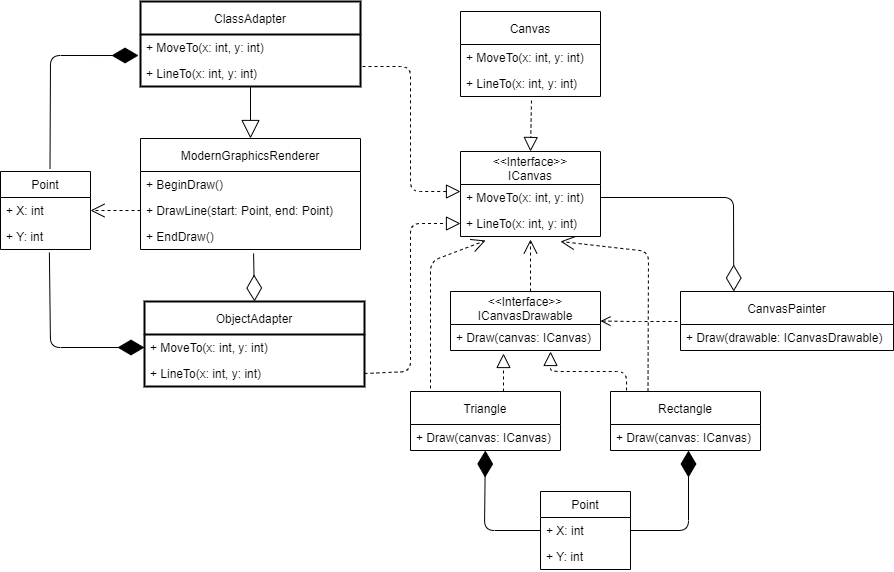

The diagram above was exported from draw.io. Its source (the exported page's mxGraphModel, read from the mxfile embedded in the PNG):
<mxGraphModel dx="780" dy="1872" grid="1" gridSize="10" guides="1" tooltips="1" connect="1" arrows="1" fold="1" page="1" pageScale="1" pageWidth="827" pageHeight="1169" math="0" shadow="0">
  <root>
    <mxCell id="WIyWlLk6GJQsqaUBKTNV-0" />
    <mxCell id="WIyWlLk6GJQsqaUBKTNV-1" parent="WIyWlLk6GJQsqaUBKTNV-0" />
    <mxCell id="jIRXNwUrJ_iW2fzHS3Rx-0" value="&lt;&lt;Interface&gt;&gt;&#10;ICanvas" style="swimlane;fontStyle=0;childLayout=stackLayout;horizontal=1;startSize=33;fillColor=none;horizontalStack=0;resizeParent=1;resizeParentMax=0;resizeLast=0;collapsible=1;marginBottom=0;" parent="WIyWlLk6GJQsqaUBKTNV-1" vertex="1">
      <mxGeometry x="620" y="80" width="140" height="85" as="geometry" />
    </mxCell>
    <mxCell id="jIRXNwUrJ_iW2fzHS3Rx-2" value="+ MoveTo(x: int, y: int)" style="text;strokeColor=none;fillColor=none;align=left;verticalAlign=top;spacingLeft=4;spacingRight=4;overflow=hidden;rotatable=0;points=[[0,0.5],[1,0.5]];portConstraint=eastwest;" parent="jIRXNwUrJ_iW2fzHS3Rx-0" vertex="1">
      <mxGeometry y="33" width="140" height="26" as="geometry" />
    </mxCell>
    <mxCell id="jIRXNwUrJ_iW2fzHS3Rx-3" value="+ LineTo(x: int, y: int)" style="text;strokeColor=none;fillColor=none;align=left;verticalAlign=top;spacingLeft=4;spacingRight=4;overflow=hidden;rotatable=0;points=[[0,0.5],[1,0.5]];portConstraint=eastwest;" parent="jIRXNwUrJ_iW2fzHS3Rx-0" vertex="1">
      <mxGeometry y="59" width="140" height="26" as="geometry" />
    </mxCell>
    <mxCell id="jIRXNwUrJ_iW2fzHS3Rx-42" value="" style="endArrow=diamondThin;endFill=1;endSize=24;html=1;exitX=0.543;exitY=1.115;exitDx=0;exitDy=0;entryX=0;entryY=0.5;entryDx=0;entryDy=0;exitPerimeter=0;" parent="WIyWlLk6GJQsqaUBKTNV-1" source="jIRXNwUrJ_iW2fzHS3Rx-40" target="jIRXNwUrJ_iW2fzHS3Rx-15" edge="1">
      <mxGeometry width="160" relative="1" as="geometry">
        <mxPoint x="100" y="270" as="sourcePoint" />
        <mxPoint x="289" y="138" as="targetPoint" />
        <Array as="points">
          <mxPoint x="210" y="276" />
        </Array>
      </mxGeometry>
    </mxCell>
    <mxCell id="jIRXNwUrJ_iW2fzHS3Rx-10" value="Canvas" style="swimlane;fontStyle=0;childLayout=stackLayout;horizontal=1;startSize=33;fillColor=none;horizontalStack=0;resizeParent=1;resizeParentMax=0;resizeLast=0;collapsible=1;marginBottom=0;" parent="WIyWlLk6GJQsqaUBKTNV-1" vertex="1">
      <mxGeometry x="620" y="-60" width="140" height="85" as="geometry" />
    </mxCell>
    <mxCell id="jIRXNwUrJ_iW2fzHS3Rx-12" value="+ MoveTo(x: int, y: int)" style="text;strokeColor=none;fillColor=none;align=left;verticalAlign=top;spacingLeft=4;spacingRight=4;overflow=hidden;rotatable=0;points=[[0,0.5],[1,0.5]];portConstraint=eastwest;" parent="jIRXNwUrJ_iW2fzHS3Rx-10" vertex="1">
      <mxGeometry y="33" width="140" height="26" as="geometry" />
    </mxCell>
    <mxCell id="jIRXNwUrJ_iW2fzHS3Rx-13" value="+ LineTo(x: int, y: int)" style="text;strokeColor=none;fillColor=none;align=left;verticalAlign=top;spacingLeft=4;spacingRight=4;overflow=hidden;rotatable=0;points=[[0,0.5],[1,0.5]];portConstraint=eastwest;" parent="jIRXNwUrJ_iW2fzHS3Rx-10" vertex="1">
      <mxGeometry y="59" width="140" height="26" as="geometry" />
    </mxCell>
    <mxCell id="jIRXNwUrJ_iW2fzHS3Rx-50" value="&lt;&lt;Interface&gt;&gt;&#10;ICanvasDrawable" style="swimlane;fontStyle=0;childLayout=stackLayout;horizontal=1;startSize=33;fillColor=none;horizontalStack=0;resizeParent=1;resizeParentMax=0;resizeLast=0;collapsible=1;marginBottom=0;" parent="WIyWlLk6GJQsqaUBKTNV-1" vertex="1">
      <mxGeometry x="610" y="220" width="150" height="59" as="geometry" />
    </mxCell>
    <mxCell id="jIRXNwUrJ_iW2fzHS3Rx-51" value="+ Draw(canvas: ICanvas)" style="text;strokeColor=none;fillColor=none;align=left;verticalAlign=top;spacingLeft=4;spacingRight=4;overflow=hidden;rotatable=0;points=[[0,0.5],[1,0.5]];portConstraint=eastwest;" parent="jIRXNwUrJ_iW2fzHS3Rx-50" vertex="1">
      <mxGeometry y="33" width="150" height="26" as="geometry" />
    </mxCell>
    <mxCell id="jIRXNwUrJ_iW2fzHS3Rx-59" value="" style="html=1;verticalAlign=bottom;endArrow=open;dashed=1;endSize=8;entryX=1;entryY=0.5;entryDx=0;entryDy=0;" parent="WIyWlLk6GJQsqaUBKTNV-1" target="jIRXNwUrJ_iW2fzHS3Rx-50" edge="1">
      <mxGeometry relative="1" as="geometry">
        <mxPoint x="837" y="250" as="sourcePoint" />
        <mxPoint x="420" y="270" as="targetPoint" />
        <Array as="points">
          <mxPoint x="790" y="250" />
        </Array>
      </mxGeometry>
    </mxCell>
    <mxCell id="jIRXNwUrJ_iW2fzHS3Rx-60" value="" style="endArrow=block;dashed=1;endFill=0;endSize=12;html=1;exitX=1;exitY=0.5;exitDx=0;exitDy=0;entryX=0;entryY=0.5;entryDx=0;entryDy=0;" parent="WIyWlLk6GJQsqaUBKTNV-1" source="jIRXNwUrJ_iW2fzHS3Rx-23" target="jIRXNwUrJ_iW2fzHS3Rx-3" edge="1">
      <mxGeometry width="160" relative="1" as="geometry">
        <mxPoint x="380" y="270" as="sourcePoint" />
        <mxPoint x="620" y="126" as="targetPoint" />
        <Array as="points">
          <mxPoint x="570" y="300" />
          <mxPoint x="570" y="152" />
        </Array>
      </mxGeometry>
    </mxCell>
    <mxCell id="jIRXNwUrJ_iW2fzHS3Rx-61" value="" style="endArrow=block;dashed=1;endFill=0;endSize=12;html=1;exitX=0.507;exitY=1.154;exitDx=0;exitDy=0;exitPerimeter=0;entryX=0.5;entryY=0;entryDx=0;entryDy=0;" parent="WIyWlLk6GJQsqaUBKTNV-1" source="jIRXNwUrJ_iW2fzHS3Rx-13" target="jIRXNwUrJ_iW2fzHS3Rx-0" edge="1">
      <mxGeometry width="160" relative="1" as="geometry">
        <mxPoint x="380" y="270" as="sourcePoint" />
        <mxPoint x="560" y="50" as="targetPoint" />
      </mxGeometry>
    </mxCell>
    <mxCell id="jIRXNwUrJ_iW2fzHS3Rx-64" value="Triangle" style="swimlane;fontStyle=0;childLayout=stackLayout;horizontal=1;startSize=33;fillColor=none;horizontalStack=0;resizeParent=1;resizeParentMax=0;resizeLast=0;collapsible=1;marginBottom=0;" parent="WIyWlLk6GJQsqaUBKTNV-1" vertex="1">
      <mxGeometry x="570" y="320" width="150" height="59" as="geometry" />
    </mxCell>
    <mxCell id="jIRXNwUrJ_iW2fzHS3Rx-65" value="+ Draw(canvas: ICanvas)" style="text;strokeColor=none;fillColor=none;align=left;verticalAlign=top;spacingLeft=4;spacingRight=4;overflow=hidden;rotatable=0;points=[[0,0.5],[1,0.5]];portConstraint=eastwest;" parent="jIRXNwUrJ_iW2fzHS3Rx-64" vertex="1">
      <mxGeometry y="33" width="150" height="26" as="geometry" />
    </mxCell>
    <mxCell id="jIRXNwUrJ_iW2fzHS3Rx-66" value="Rectangle" style="swimlane;fontStyle=0;childLayout=stackLayout;horizontal=1;startSize=33;fillColor=none;horizontalStack=0;resizeParent=1;resizeParentMax=0;resizeLast=0;collapsible=1;marginBottom=0;" parent="WIyWlLk6GJQsqaUBKTNV-1" vertex="1">
      <mxGeometry x="770" y="320" width="150" height="59" as="geometry" />
    </mxCell>
    <mxCell id="jIRXNwUrJ_iW2fzHS3Rx-67" value="+ Draw(canvas: ICanvas)" style="text;strokeColor=none;fillColor=none;align=left;verticalAlign=top;spacingLeft=4;spacingRight=4;overflow=hidden;rotatable=0;points=[[0,0.5],[1,0.5]];portConstraint=eastwest;" parent="jIRXNwUrJ_iW2fzHS3Rx-66" vertex="1">
      <mxGeometry y="33" width="150" height="26" as="geometry" />
    </mxCell>
    <mxCell id="jIRXNwUrJ_iW2fzHS3Rx-68" value="Point" style="swimlane;fontStyle=0;childLayout=stackLayout;horizontal=1;startSize=26;fillColor=none;horizontalStack=0;resizeParent=1;resizeParentMax=0;resizeLast=0;collapsible=1;marginBottom=0;strokeColor=#000000;" parent="WIyWlLk6GJQsqaUBKTNV-1" vertex="1">
      <mxGeometry x="700" y="420" width="90" height="78" as="geometry" />
    </mxCell>
    <mxCell id="jIRXNwUrJ_iW2fzHS3Rx-69" value="+ X: int" style="text;strokeColor=none;fillColor=none;align=left;verticalAlign=top;spacingLeft=4;spacingRight=4;overflow=hidden;rotatable=0;points=[[0,0.5],[1,0.5]];portConstraint=eastwest;" parent="jIRXNwUrJ_iW2fzHS3Rx-68" vertex="1">
      <mxGeometry y="26" width="90" height="26" as="geometry" />
    </mxCell>
    <mxCell id="jIRXNwUrJ_iW2fzHS3Rx-70" value="+ Y: int" style="text;strokeColor=none;fillColor=none;align=left;verticalAlign=top;spacingLeft=4;spacingRight=4;overflow=hidden;rotatable=0;points=[[0,0.5],[1,0.5]];portConstraint=eastwest;" parent="jIRXNwUrJ_iW2fzHS3Rx-68" vertex="1">
      <mxGeometry y="52" width="90" height="26" as="geometry" />
    </mxCell>
    <mxCell id="jIRXNwUrJ_iW2fzHS3Rx-71" value="" style="endArrow=diamondThin;endFill=1;endSize=24;html=1;exitX=0;exitY=0.5;exitDx=0;exitDy=0;" parent="WIyWlLk6GJQsqaUBKTNV-1" source="jIRXNwUrJ_iW2fzHS3Rx-69" target="jIRXNwUrJ_iW2fzHS3Rx-65" edge="1">
      <mxGeometry width="160" relative="1" as="geometry">
        <mxPoint x="610" y="490" as="sourcePoint" />
        <mxPoint x="649" y="450" as="targetPoint" />
        <Array as="points">
          <mxPoint x="644" y="459" />
        </Array>
      </mxGeometry>
    </mxCell>
    <mxCell id="jIRXNwUrJ_iW2fzHS3Rx-72" value="" style="endArrow=diamondThin;endFill=1;endSize=24;html=1;entryX=0.464;entryY=1.192;entryDx=0;entryDy=0;entryPerimeter=0;exitX=1;exitY=0.5;exitDx=0;exitDy=0;" parent="WIyWlLk6GJQsqaUBKTNV-1" source="jIRXNwUrJ_iW2fzHS3Rx-69" edge="1">
      <mxGeometry width="160" relative="1" as="geometry">
        <mxPoint x="820" y="458" as="sourcePoint" />
        <mxPoint x="848" y="379.0020000000002" as="targetPoint" />
        <Array as="points">
          <mxPoint x="848" y="459" />
        </Array>
      </mxGeometry>
    </mxCell>
    <mxCell id="jIRXNwUrJ_iW2fzHS3Rx-73" value="" style="endArrow=block;dashed=1;endFill=0;endSize=12;html=1;exitX=0.62;exitY=0;exitDx=0;exitDy=0;exitPerimeter=0;" parent="WIyWlLk6GJQsqaUBKTNV-1" source="jIRXNwUrJ_iW2fzHS3Rx-64" edge="1">
      <mxGeometry width="160" relative="1" as="geometry">
        <mxPoint x="650" y="270" as="sourcePoint" />
        <mxPoint x="663" y="282" as="targetPoint" />
      </mxGeometry>
    </mxCell>
    <mxCell id="jIRXNwUrJ_iW2fzHS3Rx-74" value="" style="endArrow=block;dashed=1;endFill=0;endSize=12;html=1;exitX=0.107;exitY=-0.017;exitDx=0;exitDy=0;exitPerimeter=0;entryX=0.667;entryY=1.038;entryDx=0;entryDy=0;entryPerimeter=0;" parent="WIyWlLk6GJQsqaUBKTNV-1" source="jIRXNwUrJ_iW2fzHS3Rx-66" target="jIRXNwUrJ_iW2fzHS3Rx-51" edge="1">
      <mxGeometry width="160" relative="1" as="geometry">
        <mxPoint x="650" y="270" as="sourcePoint" />
        <mxPoint x="690" y="300" as="targetPoint" />
        <Array as="points">
          <mxPoint x="786" y="300" />
          <mxPoint x="710" y="300" />
        </Array>
      </mxGeometry>
    </mxCell>
    <mxCell id="jIRXNwUrJ_iW2fzHS3Rx-79" value="" style="endArrow=diamondThin;endFill=1;endSize=24;html=1;exitX=0.55;exitY=-0.038;exitDx=0;exitDy=0;entryX=-0.009;entryY=-0.192;entryDx=0;entryDy=0;entryPerimeter=0;exitPerimeter=0;" parent="WIyWlLk6GJQsqaUBKTNV-1" source="jIRXNwUrJ_iW2fzHS3Rx-38" target="jIRXNwUrJ_iW2fzHS3Rx-77" edge="1">
      <mxGeometry width="160" relative="1" as="geometry">
        <mxPoint x="230" y="149" as="sourcePoint" />
        <mxPoint x="310" y="226" as="targetPoint" />
        <Array as="points">
          <mxPoint x="210" y="-16" />
        </Array>
      </mxGeometry>
    </mxCell>
    <mxCell id="jIRXNwUrJ_iW2fzHS3Rx-75" value="ClassAdapter" style="swimlane;fontStyle=0;childLayout=stackLayout;horizontal=1;startSize=33;fillColor=none;horizontalStack=0;resizeParent=1;resizeParentMax=0;resizeLast=0;collapsible=1;marginBottom=0;strokeWidth=2;" parent="WIyWlLk6GJQsqaUBKTNV-1" vertex="1">
      <mxGeometry x="300" y="-70" width="220" height="85" as="geometry" />
    </mxCell>
    <mxCell id="jIRXNwUrJ_iW2fzHS3Rx-76" value="+ MoveTo(x: int, y: int)" style="text;strokeColor=none;fillColor=none;align=left;verticalAlign=top;spacingLeft=4;spacingRight=4;overflow=hidden;rotatable=0;points=[[0,0.5],[1,0.5]];portConstraint=eastwest;" parent="jIRXNwUrJ_iW2fzHS3Rx-75" vertex="1">
      <mxGeometry y="33" width="220" height="26" as="geometry" />
    </mxCell>
    <mxCell id="jIRXNwUrJ_iW2fzHS3Rx-77" value="+ LineTo(x: int, y: int)" style="text;strokeColor=none;fillColor=none;align=left;verticalAlign=top;spacingLeft=4;spacingRight=4;overflow=hidden;rotatable=0;points=[[0,0.5],[1,0.5]];portConstraint=eastwest;" parent="jIRXNwUrJ_iW2fzHS3Rx-75" vertex="1">
      <mxGeometry y="59" width="220" height="26" as="geometry" />
    </mxCell>
    <mxCell id="jIRXNwUrJ_iW2fzHS3Rx-31" value="ModernGraphicsRenderer" style="swimlane;fontStyle=0;childLayout=stackLayout;horizontal=1;startSize=33;fillColor=none;horizontalStack=0;resizeParent=1;resizeParentMax=0;resizeLast=0;collapsible=1;marginBottom=0;" parent="WIyWlLk6GJQsqaUBKTNV-1" vertex="1">
      <mxGeometry x="300" y="67" width="220" height="111" as="geometry" />
    </mxCell>
    <mxCell id="jIRXNwUrJ_iW2fzHS3Rx-32" value="+ BeginDraw()" style="text;strokeColor=none;fillColor=none;align=left;verticalAlign=top;spacingLeft=4;spacingRight=4;overflow=hidden;rotatable=0;points=[[0,0.5],[1,0.5]];portConstraint=eastwest;" parent="jIRXNwUrJ_iW2fzHS3Rx-31" vertex="1">
      <mxGeometry y="33" width="220" height="26" as="geometry" />
    </mxCell>
    <mxCell id="jIRXNwUrJ_iW2fzHS3Rx-33" value="+ DrawLine(start: Point, end: Point)" style="text;strokeColor=none;fillColor=none;align=left;verticalAlign=top;spacingLeft=4;spacingRight=4;overflow=hidden;rotatable=0;points=[[0,0.5],[1,0.5]];portConstraint=eastwest;" parent="jIRXNwUrJ_iW2fzHS3Rx-31" vertex="1">
      <mxGeometry y="59" width="220" height="26" as="geometry" />
    </mxCell>
    <mxCell id="jIRXNwUrJ_iW2fzHS3Rx-35" value="+ EndDraw()" style="text;strokeColor=none;fillColor=none;align=left;verticalAlign=top;spacingLeft=4;spacingRight=4;overflow=hidden;rotatable=0;points=[[0,0.5],[1,0.5]];portConstraint=eastwest;" parent="jIRXNwUrJ_iW2fzHS3Rx-31" vertex="1">
      <mxGeometry y="85" width="220" height="26" as="geometry" />
    </mxCell>
    <mxCell id="jIRXNwUrJ_iW2fzHS3Rx-80" value="" style="endArrow=block;dashed=1;endFill=0;endSize=12;html=1;exitX=1.009;exitY=1.231;exitDx=0;exitDy=0;exitPerimeter=0;" parent="WIyWlLk6GJQsqaUBKTNV-1" source="jIRXNwUrJ_iW2fzHS3Rx-76" edge="1">
      <mxGeometry width="160" relative="1" as="geometry">
        <mxPoint x="534" y="302" as="sourcePoint" />
        <mxPoint x="620" y="120" as="targetPoint" />
        <Array as="points">
          <mxPoint x="570" y="-5" />
          <mxPoint x="570" y="120" />
        </Array>
      </mxGeometry>
    </mxCell>
    <mxCell id="jIRXNwUrJ_iW2fzHS3Rx-81" value="" style="endArrow=block;endSize=16;endFill=0;html=1;entryX=0.5;entryY=0;entryDx=0;entryDy=0;" parent="WIyWlLk6GJQsqaUBKTNV-1" source="jIRXNwUrJ_iW2fzHS3Rx-77" target="jIRXNwUrJ_iW2fzHS3Rx-31" edge="1">
      <mxGeometry width="160" relative="1" as="geometry">
        <mxPoint x="410" y="23.99000000000001" as="sourcePoint" />
        <mxPoint x="520" y="30" as="targetPoint" />
      </mxGeometry>
    </mxCell>
    <mxCell id="jIRXNwUrJ_iW2fzHS3Rx-14" value="ObjectAdapter" style="swimlane;fontStyle=0;childLayout=stackLayout;horizontal=1;startSize=33;fillColor=none;horizontalStack=0;resizeParent=1;resizeParentMax=0;resizeLast=0;collapsible=1;marginBottom=0;strokeWidth=2;" parent="WIyWlLk6GJQsqaUBKTNV-1" vertex="1">
      <mxGeometry x="304" y="230" width="220" height="85" as="geometry" />
    </mxCell>
    <mxCell id="jIRXNwUrJ_iW2fzHS3Rx-15" value="+ MoveTo(x: int, y: int)" style="text;strokeColor=none;fillColor=none;align=left;verticalAlign=top;spacingLeft=4;spacingRight=4;overflow=hidden;rotatable=0;points=[[0,0.5],[1,0.5]];portConstraint=eastwest;" parent="jIRXNwUrJ_iW2fzHS3Rx-14" vertex="1">
      <mxGeometry y="33" width="220" height="26" as="geometry" />
    </mxCell>
    <mxCell id="jIRXNwUrJ_iW2fzHS3Rx-23" value="+ LineTo(x: int, y: int)" style="text;strokeColor=none;fillColor=none;align=left;verticalAlign=top;spacingLeft=4;spacingRight=4;overflow=hidden;rotatable=0;points=[[0,0.5],[1,0.5]];portConstraint=eastwest;" parent="jIRXNwUrJ_iW2fzHS3Rx-14" vertex="1">
      <mxGeometry y="59" width="220" height="26" as="geometry" />
    </mxCell>
    <mxCell id="jIRXNwUrJ_iW2fzHS3Rx-38" value="Point" style="swimlane;fontStyle=0;childLayout=stackLayout;horizontal=1;startSize=26;fillColor=none;horizontalStack=0;resizeParent=1;resizeParentMax=0;resizeLast=0;collapsible=1;marginBottom=0;strokeColor=#000000;" parent="WIyWlLk6GJQsqaUBKTNV-1" vertex="1">
      <mxGeometry x="160" y="100" width="90" height="78" as="geometry" />
    </mxCell>
    <mxCell id="jIRXNwUrJ_iW2fzHS3Rx-39" value="+ X: int" style="text;strokeColor=none;fillColor=none;align=left;verticalAlign=top;spacingLeft=4;spacingRight=4;overflow=hidden;rotatable=0;points=[[0,0.5],[1,0.5]];portConstraint=eastwest;" parent="jIRXNwUrJ_iW2fzHS3Rx-38" vertex="1">
      <mxGeometry y="26" width="90" height="26" as="geometry" />
    </mxCell>
    <mxCell id="jIRXNwUrJ_iW2fzHS3Rx-40" value="+ Y: int" style="text;strokeColor=none;fillColor=none;align=left;verticalAlign=top;spacingLeft=4;spacingRight=4;overflow=hidden;rotatable=0;points=[[0,0.5],[1,0.5]];portConstraint=eastwest;" parent="jIRXNwUrJ_iW2fzHS3Rx-38" vertex="1">
      <mxGeometry y="52" width="90" height="26" as="geometry" />
    </mxCell>
    <mxCell id="jIRXNwUrJ_iW2fzHS3Rx-84" value="" style="endArrow=open;endSize=12;dashed=1;html=1;entryX=0.179;entryY=1.154;entryDx=0;entryDy=0;entryPerimeter=0;" parent="WIyWlLk6GJQsqaUBKTNV-1" target="jIRXNwUrJ_iW2fzHS3Rx-3" edge="1">
      <mxGeometry width="160" relative="1" as="geometry">
        <mxPoint x="590" y="317" as="sourcePoint" />
        <mxPoint x="510" y="430" as="targetPoint" />
        <Array as="points">
          <mxPoint x="590" y="190" />
        </Array>
      </mxGeometry>
    </mxCell>
    <mxCell id="jIRXNwUrJ_iW2fzHS3Rx-92" value="" style="endArrow=open;endSize=12;dashed=1;html=1;entryX=0.714;entryY=1.192;entryDx=0;entryDy=0;entryPerimeter=0;exitX=0.25;exitY=0;exitDx=0;exitDy=0;" parent="WIyWlLk6GJQsqaUBKTNV-1" source="jIRXNwUrJ_iW2fzHS3Rx-66" target="jIRXNwUrJ_iW2fzHS3Rx-3" edge="1">
      <mxGeometry width="160" relative="1" as="geometry">
        <mxPoint x="600" y="327" as="sourcePoint" />
        <mxPoint x="655.06" y="179.0039999999999" as="targetPoint" />
        <Array as="points">
          <mxPoint x="808" y="180" />
        </Array>
      </mxGeometry>
    </mxCell>
    <mxCell id="jIRXNwUrJ_iW2fzHS3Rx-55" value="CanvasPainter" style="swimlane;fontStyle=0;childLayout=stackLayout;horizontal=1;startSize=33;fillColor=none;horizontalStack=0;resizeParent=1;resizeParentMax=0;resizeLast=0;collapsible=1;marginBottom=0;" parent="WIyWlLk6GJQsqaUBKTNV-1" vertex="1">
      <mxGeometry x="840" y="220" width="213" height="59" as="geometry" />
    </mxCell>
    <mxCell id="jIRXNwUrJ_iW2fzHS3Rx-56" value="+ Draw(drawable: ICanvasDrawable)" style="text;strokeColor=none;fillColor=none;align=left;verticalAlign=top;spacingLeft=4;spacingRight=4;overflow=hidden;rotatable=0;points=[[0,0.5],[1,0.5]];portConstraint=eastwest;" parent="jIRXNwUrJ_iW2fzHS3Rx-55" vertex="1">
      <mxGeometry y="33" width="213" height="26" as="geometry" />
    </mxCell>
    <mxCell id="dPmhx5eutuDmeOs1KgZV-0" value="" style="endArrow=diamondThin;endFill=0;endSize=24;html=1;exitX=0.514;exitY=1.154;exitDx=0;exitDy=0;exitPerimeter=0;" edge="1" parent="WIyWlLk6GJQsqaUBKTNV-1" source="jIRXNwUrJ_iW2fzHS3Rx-35">
      <mxGeometry width="160" relative="1" as="geometry">
        <mxPoint x="230" y="180" as="sourcePoint" />
        <mxPoint x="414" y="230" as="targetPoint" />
      </mxGeometry>
    </mxCell>
    <mxCell id="dPmhx5eutuDmeOs1KgZV-1" value="" style="endArrow=open;endSize=12;dashed=1;html=1;entryX=1;entryY=0.5;entryDx=0;entryDy=0;exitX=0;exitY=0.5;exitDx=0;exitDy=0;" edge="1" parent="WIyWlLk6GJQsqaUBKTNV-1" source="jIRXNwUrJ_iW2fzHS3Rx-33" target="jIRXNwUrJ_iW2fzHS3Rx-39">
      <mxGeometry width="160" relative="1" as="geometry">
        <mxPoint x="290" y="160" as="sourcePoint" />
        <mxPoint x="490" y="180" as="targetPoint" />
      </mxGeometry>
    </mxCell>
    <mxCell id="dPmhx5eutuDmeOs1KgZV-2" value="" style="endArrow=diamondThin;endFill=0;endSize=24;html=1;exitX=1;exitY=0.5;exitDx=0;exitDy=0;entryX=0.25;entryY=0;entryDx=0;entryDy=0;" edge="1" parent="WIyWlLk6GJQsqaUBKTNV-1" source="jIRXNwUrJ_iW2fzHS3Rx-2" target="jIRXNwUrJ_iW2fzHS3Rx-55">
      <mxGeometry width="160" relative="1" as="geometry">
        <mxPoint x="790" y="180" as="sourcePoint" />
        <mxPoint x="950" y="180" as="targetPoint" />
        <Array as="points">
          <mxPoint x="893" y="126" />
        </Array>
      </mxGeometry>
    </mxCell>
    <mxCell id="dPmhx5eutuDmeOs1KgZV-7" value="" style="endArrow=open;endSize=12;dashed=1;html=1;entryX=0.5;entryY=1.115;entryDx=0;entryDy=0;entryPerimeter=0;" edge="1" parent="WIyWlLk6GJQsqaUBKTNV-1" target="jIRXNwUrJ_iW2fzHS3Rx-3">
      <mxGeometry width="160" relative="1" as="geometry">
        <mxPoint x="690" y="220" as="sourcePoint" />
        <mxPoint x="655.06" y="179.0039999999999" as="targetPoint" />
        <Array as="points" />
      </mxGeometry>
    </mxCell>
  </root>
</mxGraphModel>